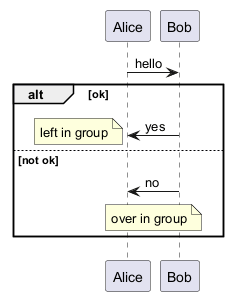

The diagram above was rendered by PlantUML. Its source (embedded in the PNG):
@startuml
Alice -> Bob : hello
alt ok
  Bob -> Alice : yes
  note left : left in group
else not ok
  Bob -> Alice : no
  note over Alice, Bob : over in group
end
@enduml